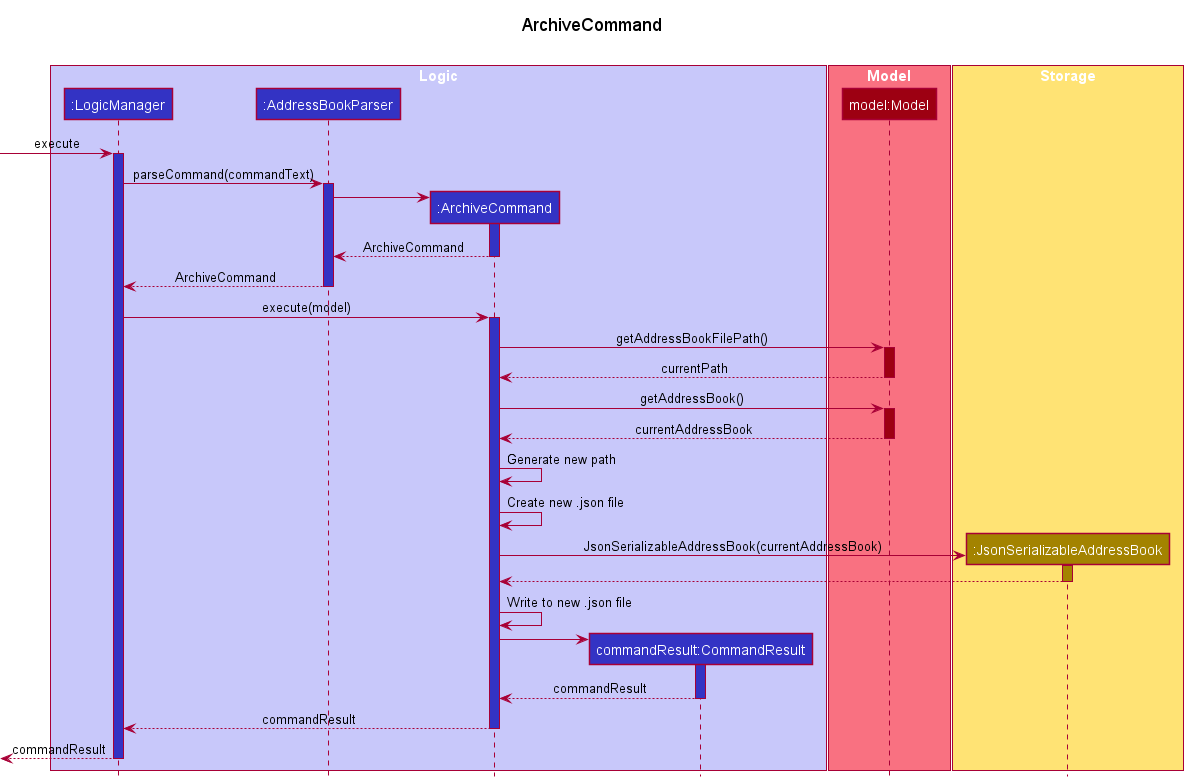

The diagram above was rendered by PlantUML. Its source (embedded in the PNG):
@startuml
!include style.puml

title ArchiveCommand\n

box "Logic" LOGIC_COLOR_T1
participant ":LogicManager" as LogicManager LOGIC_COLOR
participant ":AddressBookParser" as AddressBookParser LOGIC_COLOR
participant ":ArchiveCommand" as ArchiveCommand LOGIC_COLOR
participant "commandResult:CommandResult" as CommandResult LOGIC_COLOR
end box

box "Model" MODEL_COLOR_T1
participant "model:Model" as Model MODEL_COLOR
end box

box "Storage" STORAGE_COLOR_T1
participant ":JsonSerializableAddressBook" as JsonSerializableAddressBook STORAGE_COLOR
end box

[-> LogicManager : execute
activate LogicManager LOGIC_COLOR

LogicManager -> AddressBookParser : parseCommand(commandText)
activate AddressBookParser LOGIC_COLOR

create ArchiveCommand
AddressBookParser -> ArchiveCommand
activate ArchiveCommand LOGIC_COLOR
ArchiveCommand --> AddressBookParser : ArchiveCommand
deactivate ArchiveCommand

AddressBookParser --> LogicManager --: ArchiveCommand
LogicManager -> ArchiveCommand ++ LOGIC_COLOR: execute(model)

ArchiveCommand -> Model ++ MODEL_COLOR: getAddressBookFilePath()
Model --> ArchiveCommand -- MODEL_COLOR: currentPath

ArchiveCommand -> Model ++ MODEL_COLOR: getAddressBook()
Model --> ArchiveCommand -- MODEL_COLOR: currentAddressBook

ArchiveCommand -> ArchiveCommand : Generate new path
ArchiveCommand -> ArchiveCommand : Create new .json file

create JsonSerializableAddressBook
ArchiveCommand -> JsonSerializableAddressBook: JsonSerializableAddressBook(currentAddressBook)
activate JsonSerializableAddressBook STORAGE_COLOR
JsonSerializableAddressBook --> ArchiveCommand
deactivate JsonSerializableAddressBook

ArchiveCommand -> ArchiveCommand : Write to new .json file

create CommandResult
ArchiveCommand -> CommandResult
activate CommandResult LOGIC_COLOR
CommandResult --> ArchiveCommand : commandResult
deactivate CommandResult

ArchiveCommand --> LogicManager -- : commandResult
[<--LogicManager --: commandResult
deactivate LogicManager
@enduml